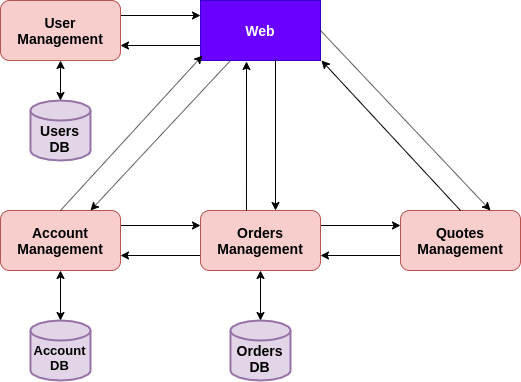

The diagram above was exported from draw.io. Its source (the exported page's mxGraphModel, read from the mxfile embedded in the PNG):
<mxGraphModel dx="787" dy="399" grid="1" gridSize="10" guides="1" tooltips="1" connect="1" arrows="1" fold="1" page="1" pageScale="1" pageWidth="827" pageHeight="1169" math="0" shadow="0">
  <root>
    <mxCell id="0" />
    <mxCell id="1" parent="0" />
    <mxCell id="lMLy_kk-x4Zv2somnWqG-40" style="edgeStyle=orthogonalEdgeStyle;rounded=0;orthogonalLoop=1;jettySize=auto;html=1;exitX=0;exitY=0.75;exitDx=0;exitDy=0;entryX=1;entryY=0.75;entryDx=0;entryDy=0;" edge="1" parent="1" source="lMLy_kk-x4Zv2somnWqG-1" target="lMLy_kk-x4Zv2somnWqG-7">
      <mxGeometry relative="1" as="geometry" />
    </mxCell>
    <mxCell id="lMLy_kk-x4Zv2somnWqG-1" value="&lt;font color=&quot;#ffffff&quot; size=&quot;1&quot;&gt;&lt;b style=&quot;font-size: 14px&quot;&gt;Web&lt;/b&gt;&lt;/font&gt;" style="rounded=0;whiteSpace=wrap;html=1;fillColor=#6a00ff;strokeColor=#3700CC;fontColor=#ffffff;" vertex="1" parent="1">
      <mxGeometry x="340" y="70" width="120" height="60" as="geometry" />
    </mxCell>
    <mxCell id="lMLy_kk-x4Zv2somnWqG-37" style="edgeStyle=orthogonalEdgeStyle;rounded=0;orthogonalLoop=1;jettySize=auto;html=1;exitX=1;exitY=0.25;exitDx=0;exitDy=0;entryX=0;entryY=0.25;entryDx=0;entryDy=0;" edge="1" parent="1" source="lMLy_kk-x4Zv2somnWqG-2" target="lMLy_kk-x4Zv2somnWqG-3">
      <mxGeometry relative="1" as="geometry" />
    </mxCell>
    <mxCell id="lMLy_kk-x4Zv2somnWqG-2" value="&lt;span style=&quot;font-size: 14px&quot;&gt;&lt;b&gt;Account Management&lt;/b&gt;&lt;/span&gt;" style="rounded=1;whiteSpace=wrap;html=1;fillColor=#f8cecc;strokeColor=#b85450;align=center;" vertex="1" parent="1">
      <mxGeometry x="140" y="280" width="120" height="60" as="geometry" />
    </mxCell>
    <mxCell id="lMLy_kk-x4Zv2somnWqG-38" style="edgeStyle=orthogonalEdgeStyle;rounded=0;orthogonalLoop=1;jettySize=auto;html=1;exitX=0;exitY=0.75;exitDx=0;exitDy=0;entryX=1;entryY=0.75;entryDx=0;entryDy=0;" edge="1" parent="1" source="lMLy_kk-x4Zv2somnWqG-3" target="lMLy_kk-x4Zv2somnWqG-2">
      <mxGeometry relative="1" as="geometry" />
    </mxCell>
    <mxCell id="lMLy_kk-x4Zv2somnWqG-41" style="edgeStyle=orthogonalEdgeStyle;rounded=0;orthogonalLoop=1;jettySize=auto;html=1;exitX=1;exitY=0.25;exitDx=0;exitDy=0;entryX=0;entryY=0.25;entryDx=0;entryDy=0;" edge="1" parent="1" source="lMLy_kk-x4Zv2somnWqG-3" target="lMLy_kk-x4Zv2somnWqG-4">
      <mxGeometry relative="1" as="geometry" />
    </mxCell>
    <mxCell id="lMLy_kk-x4Zv2somnWqG-3" value="&lt;span style=&quot;font-size: 14px&quot;&gt;&lt;b&gt;Orders Management&lt;/b&gt;&lt;/span&gt;" style="rounded=1;whiteSpace=wrap;html=1;fillColor=#f8cecc;strokeColor=#b85450;align=center;" vertex="1" parent="1">
      <mxGeometry x="340" y="280" width="120" height="60" as="geometry" />
    </mxCell>
    <mxCell id="lMLy_kk-x4Zv2somnWqG-42" style="edgeStyle=orthogonalEdgeStyle;rounded=0;orthogonalLoop=1;jettySize=auto;html=1;exitX=0;exitY=0.75;exitDx=0;exitDy=0;entryX=1;entryY=0.75;entryDx=0;entryDy=0;" edge="1" parent="1" source="lMLy_kk-x4Zv2somnWqG-4" target="lMLy_kk-x4Zv2somnWqG-3">
      <mxGeometry relative="1" as="geometry" />
    </mxCell>
    <mxCell id="lMLy_kk-x4Zv2somnWqG-4" value="&lt;span style=&quot;font-size: 14px&quot;&gt;&lt;b&gt;Quotes Management&lt;/b&gt;&lt;/span&gt;" style="rounded=1;whiteSpace=wrap;html=1;fillColor=#f8cecc;strokeColor=#b85450;align=center;" vertex="1" parent="1">
      <mxGeometry x="540" y="280" width="120" height="60" as="geometry" />
    </mxCell>
    <mxCell id="lMLy_kk-x4Zv2somnWqG-5" value="&lt;font style=&quot;font-size: 13px&quot;&gt;&lt;b&gt;&lt;br&gt;Account DB&lt;/b&gt;&lt;/font&gt;" style="strokeWidth=2;html=1;shape=mxgraph.flowchart.database;whiteSpace=wrap;fillColor=#e1d5e7;strokeColor=#9673a6;" vertex="1" parent="1">
      <mxGeometry x="170" y="390" width="60" height="60" as="geometry" />
    </mxCell>
    <mxCell id="lMLy_kk-x4Zv2somnWqG-39" style="edgeStyle=orthogonalEdgeStyle;rounded=0;orthogonalLoop=1;jettySize=auto;html=1;exitX=1;exitY=0.25;exitDx=0;exitDy=0;entryX=0;entryY=0.25;entryDx=0;entryDy=0;" edge="1" parent="1" source="lMLy_kk-x4Zv2somnWqG-7" target="lMLy_kk-x4Zv2somnWqG-1">
      <mxGeometry relative="1" as="geometry" />
    </mxCell>
    <mxCell id="lMLy_kk-x4Zv2somnWqG-7" value="&lt;font style=&quot;font-size: 14px&quot;&gt;&lt;b&gt;User Management&lt;/b&gt;&lt;/font&gt;" style="rounded=1;whiteSpace=wrap;html=1;fillColor=#f8cecc;strokeColor=#b85450;" vertex="1" parent="1">
      <mxGeometry x="140" y="70" width="120" height="60" as="geometry" />
    </mxCell>
    <mxCell id="lMLy_kk-x4Zv2somnWqG-12" value="" style="endArrow=classic;html=1;entryX=0.017;entryY=0.917;entryDx=0;entryDy=0;entryPerimeter=0;exitX=0.5;exitY=0;exitDx=0;exitDy=0;" edge="1" parent="1" source="lMLy_kk-x4Zv2somnWqG-2" target="lMLy_kk-x4Zv2somnWqG-1">
      <mxGeometry width="50" height="50" relative="1" as="geometry">
        <mxPoint x="200" y="210" as="sourcePoint" />
        <mxPoint x="270" y="190" as="targetPoint" />
      </mxGeometry>
    </mxCell>
    <mxCell id="lMLy_kk-x4Zv2somnWqG-13" value="" style="endArrow=classic;html=1;entryX=0.75;entryY=0;entryDx=0;entryDy=0;exitX=0.25;exitY=1;exitDx=0;exitDy=0;" edge="1" parent="1" source="lMLy_kk-x4Zv2somnWqG-1" target="lMLy_kk-x4Zv2somnWqG-2">
      <mxGeometry width="50" height="50" relative="1" as="geometry">
        <mxPoint x="280" y="240" as="sourcePoint" />
        <mxPoint x="330" y="190" as="targetPoint" />
      </mxGeometry>
    </mxCell>
    <mxCell id="lMLy_kk-x4Zv2somnWqG-15" value="" style="endArrow=classic;html=1;exitX=0.383;exitY=0;exitDx=0;exitDy=0;exitPerimeter=0;" edge="1" parent="1" source="lMLy_kk-x4Zv2somnWqG-3">
      <mxGeometry width="50" height="50" relative="1" as="geometry">
        <mxPoint x="386" y="240" as="sourcePoint" />
        <mxPoint x="386" y="131" as="targetPoint" />
      </mxGeometry>
    </mxCell>
    <mxCell id="lMLy_kk-x4Zv2somnWqG-17" value="" style="endArrow=classic;html=1;exitX=0.625;exitY=0.983;exitDx=0;exitDy=0;exitPerimeter=0;entryX=0.625;entryY=0;entryDx=0;entryDy=0;entryPerimeter=0;" edge="1" parent="1" source="lMLy_kk-x4Zv2somnWqG-1" target="lMLy_kk-x4Zv2somnWqG-3">
      <mxGeometry width="50" height="50" relative="1" as="geometry">
        <mxPoint x="450" y="180" as="sourcePoint" />
        <mxPoint x="420" y="240" as="targetPoint" />
      </mxGeometry>
    </mxCell>
    <mxCell id="lMLy_kk-x4Zv2somnWqG-18" value="" style="endArrow=classic;startArrow=classic;html=1;entryX=0.5;entryY=1;entryDx=0;entryDy=0;exitX=0.5;exitY=0;exitDx=0;exitDy=0;exitPerimeter=0;" edge="1" parent="1" source="lMLy_kk-x4Zv2somnWqG-5" target="lMLy_kk-x4Zv2somnWqG-2">
      <mxGeometry width="50" height="50" relative="1" as="geometry">
        <mxPoint x="180" y="420" as="sourcePoint" />
        <mxPoint x="230" y="370" as="targetPoint" />
      </mxGeometry>
    </mxCell>
    <mxCell id="lMLy_kk-x4Zv2somnWqG-20" value="&lt;b&gt;&lt;font style=&quot;font-size: 14px&quot;&gt;&lt;br&gt;Orders DB&lt;/font&gt;&lt;/b&gt;" style="strokeWidth=2;html=1;shape=mxgraph.flowchart.database;whiteSpace=wrap;fillColor=#e1d5e7;strokeColor=#9673a6;" vertex="1" parent="1">
      <mxGeometry x="370" y="390" width="60" height="60" as="geometry" />
    </mxCell>
    <mxCell id="lMLy_kk-x4Zv2somnWqG-21" value="" style="endArrow=classic;startArrow=classic;html=1;entryX=0.5;entryY=1;entryDx=0;entryDy=0;exitX=0.5;exitY=0;exitDx=0;exitDy=0;exitPerimeter=0;" edge="1" parent="1" source="lMLy_kk-x4Zv2somnWqG-20" target="lMLy_kk-x4Zv2somnWqG-3">
      <mxGeometry width="50" height="50" relative="1" as="geometry">
        <mxPoint x="380" y="410" as="sourcePoint" />
        <mxPoint x="430" y="360" as="targetPoint" />
      </mxGeometry>
    </mxCell>
    <mxCell id="lMLy_kk-x4Zv2somnWqG-43" value="" style="endArrow=classic;html=1;entryX=1.008;entryY=1;entryDx=0;entryDy=0;entryPerimeter=0;exitX=0.5;exitY=0;exitDx=0;exitDy=0;" edge="1" parent="1" source="lMLy_kk-x4Zv2somnWqG-4" target="lMLy_kk-x4Zv2somnWqG-1">
      <mxGeometry width="50" height="50" relative="1" as="geometry">
        <mxPoint x="510" y="230" as="sourcePoint" />
        <mxPoint x="560" y="180" as="targetPoint" />
      </mxGeometry>
    </mxCell>
    <mxCell id="lMLy_kk-x4Zv2somnWqG-45" value="" style="endArrow=classic;html=1;exitX=1;exitY=0.5;exitDx=0;exitDy=0;entryX=0.75;entryY=0;entryDx=0;entryDy=0;" edge="1" parent="1" source="lMLy_kk-x4Zv2somnWqG-1" target="lMLy_kk-x4Zv2somnWqG-4">
      <mxGeometry width="50" height="50" relative="1" as="geometry">
        <mxPoint x="550" y="170" as="sourcePoint" />
        <mxPoint x="600" y="120" as="targetPoint" />
      </mxGeometry>
    </mxCell>
    <mxCell id="lMLy_kk-x4Zv2somnWqG-47" value="&lt;b&gt;&lt;font style=&quot;font-size: 14px&quot;&gt;&lt;br&gt;Users DB&lt;/font&gt;&lt;/b&gt;" style="strokeWidth=2;html=1;shape=mxgraph.flowchart.database;whiteSpace=wrap;fillColor=#e1d5e7;strokeColor=#9673a6;" vertex="1" parent="1">
      <mxGeometry x="170" y="170" width="60" height="60" as="geometry" />
    </mxCell>
    <mxCell id="lMLy_kk-x4Zv2somnWqG-48" value="" style="endArrow=classic;startArrow=classic;html=1;entryX=0.5;entryY=1;entryDx=0;entryDy=0;exitX=0.5;exitY=0;exitDx=0;exitDy=0;exitPerimeter=0;" edge="1" parent="1" source="lMLy_kk-x4Zv2somnWqG-47" target="lMLy_kk-x4Zv2somnWqG-7">
      <mxGeometry width="50" height="50" relative="1" as="geometry">
        <mxPoint x="180" y="180" as="sourcePoint" />
        <mxPoint x="230" y="130" as="targetPoint" />
      </mxGeometry>
    </mxCell>
  </root>
</mxGraphModel>